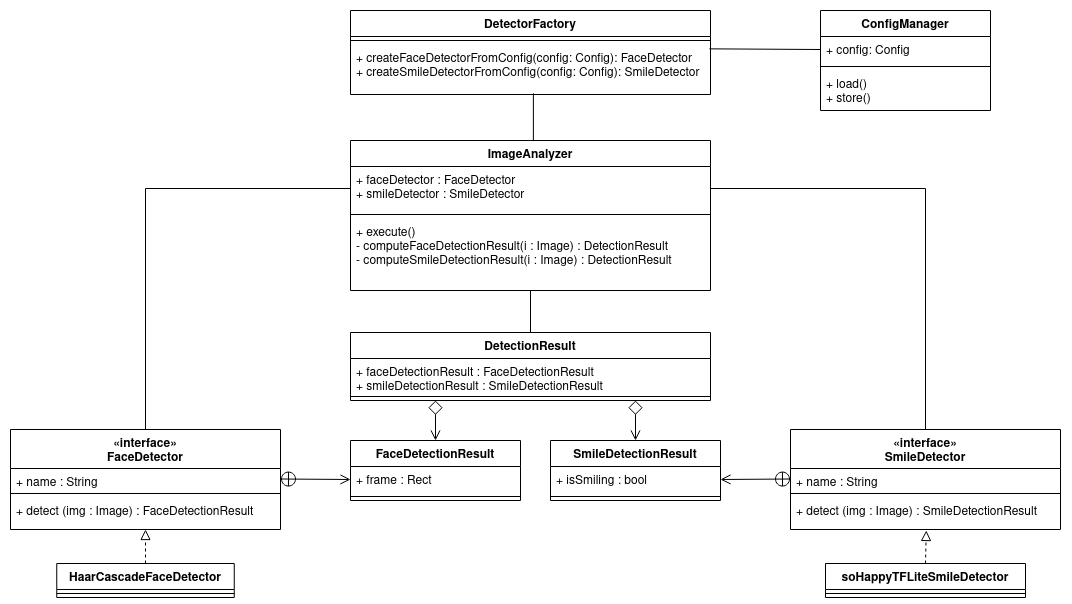

The diagram above was exported from draw.io. Its source (the exported page's mxGraphModel, read from the mxfile embedded in the PNG):
<mxGraphModel dx="1910" dy="1033" grid="1" gridSize="10" guides="1" tooltips="1" connect="1" arrows="1" fold="1" page="1" pageScale="1" pageWidth="850" pageHeight="1100" math="0" shadow="0" extFonts="Roboto^https://fonts.googleapis.com/css?family=Roboto">
  <root>
    <mxCell id="0" />
    <mxCell id="1" parent="0" />
    <mxCell id="fwn6mJb9Df6ZWIKXOtX5-1" value="" style="group" parent="1" vertex="1" connectable="0">
      <mxGeometry x="210" y="90" width="1090" height="730" as="geometry" />
    </mxCell>
    <mxCell id="6v5iR9PS4q2Ta0UuV5UN-26" value="DetectorFactory" style="swimlane;fontStyle=1;align=center;verticalAlign=top;childLayout=stackLayout;horizontal=1;startSize=26;horizontalStack=0;resizeParent=1;resizeParentMax=0;resizeLast=0;collapsible=1;marginBottom=0;fontFamily=Helvetica;fontSize=12;" parent="fwn6mJb9Df6ZWIKXOtX5-1" vertex="1">
      <mxGeometry x="350" y="10" width="360" height="84" as="geometry" />
    </mxCell>
    <mxCell id="6v5iR9PS4q2Ta0UuV5UN-28" value="" style="line;strokeWidth=1;fillColor=none;align=left;verticalAlign=middle;spacingTop=-1;spacingLeft=3;spacingRight=3;rotatable=0;labelPosition=right;points=[];portConstraint=eastwest;fontFamily=Helvetica;fontSize=12;" parent="6v5iR9PS4q2Ta0UuV5UN-26" vertex="1">
      <mxGeometry y="26" width="360" height="8" as="geometry" />
    </mxCell>
    <mxCell id="6v5iR9PS4q2Ta0UuV5UN-29" value="+ createFaceDetectorFromConfig(config: Config): FaceDetector&#10;+ createSmileDetectorFromConfig(config: Config): SmileDetector" style="text;strokeColor=none;fillColor=none;align=left;verticalAlign=top;spacingLeft=4;spacingRight=4;overflow=hidden;rotatable=0;points=[[0,0.5],[1,0.5]];portConstraint=eastwest;fontFamily=Helvetica;fontSize=12;" parent="6v5iR9PS4q2Ta0UuV5UN-26" vertex="1">
      <mxGeometry y="34" width="360" height="50" as="geometry" />
    </mxCell>
    <mxCell id="6v5iR9PS4q2Ta0UuV5UN-35" value="ConfigManager" style="swimlane;fontStyle=1;align=center;verticalAlign=top;childLayout=stackLayout;horizontal=1;startSize=26;horizontalStack=0;resizeParent=1;resizeParentMax=0;resizeLast=0;collapsible=1;marginBottom=0;fontFamily=Helvetica;fontSize=12;" parent="fwn6mJb9Df6ZWIKXOtX5-1" vertex="1">
      <mxGeometry x="820" y="10" width="170" height="100" as="geometry" />
    </mxCell>
    <mxCell id="6v5iR9PS4q2Ta0UuV5UN-36" value="+ config: Config" style="text;strokeColor=none;fillColor=none;align=left;verticalAlign=top;spacingLeft=4;spacingRight=4;overflow=hidden;rotatable=0;points=[[0,0.5],[1,0.5]];portConstraint=eastwest;fontFamily=Helvetica;fontSize=12;" parent="6v5iR9PS4q2Ta0UuV5UN-35" vertex="1">
      <mxGeometry y="26" width="170" height="26" as="geometry" />
    </mxCell>
    <mxCell id="6v5iR9PS4q2Ta0UuV5UN-37" value="" style="line;strokeWidth=1;fillColor=none;align=left;verticalAlign=middle;spacingTop=-1;spacingLeft=3;spacingRight=3;rotatable=0;labelPosition=right;points=[];portConstraint=eastwest;fontFamily=Helvetica;fontSize=12;" parent="6v5iR9PS4q2Ta0UuV5UN-35" vertex="1">
      <mxGeometry y="52" width="170" height="8" as="geometry" />
    </mxCell>
    <mxCell id="6v5iR9PS4q2Ta0UuV5UN-38" value="+ load()&#10;+ store()&#10;" style="text;strokeColor=none;fillColor=none;align=left;verticalAlign=top;spacingLeft=4;spacingRight=4;overflow=hidden;rotatable=0;points=[[0,0.5],[1,0.5]];portConstraint=eastwest;fontFamily=Helvetica;fontSize=12;" parent="6v5iR9PS4q2Ta0UuV5UN-35" vertex="1">
      <mxGeometry y="60" width="170" height="40" as="geometry" />
    </mxCell>
    <mxCell id="pVTJf4vT-bK1PxTa1vtC-9" value="ImageAnalyzer" style="swimlane;fontStyle=1;align=center;verticalAlign=top;childLayout=stackLayout;horizontal=1;startSize=26;horizontalStack=0;resizeParent=1;resizeParentMax=0;resizeLast=0;collapsible=1;marginBottom=0;fontFamily=Helvetica;fontSize=12;" parent="fwn6mJb9Df6ZWIKXOtX5-1" vertex="1">
      <mxGeometry x="350" y="140" width="360" height="150" as="geometry" />
    </mxCell>
    <mxCell id="pVTJf4vT-bK1PxTa1vtC-10" value="+ faceDetector : FaceDetector&#10;+ smileDetector : SmileDetector&#10;" style="text;strokeColor=none;fillColor=none;align=left;verticalAlign=top;spacingLeft=4;spacingRight=4;overflow=hidden;rotatable=0;points=[[0,0.5],[1,0.5]];portConstraint=eastwest;fontFamily=Helvetica;fontSize=12;" parent="pVTJf4vT-bK1PxTa1vtC-9" vertex="1">
      <mxGeometry y="26" width="360" height="44" as="geometry" />
    </mxCell>
    <mxCell id="pVTJf4vT-bK1PxTa1vtC-11" value="" style="line;strokeWidth=1;fillColor=none;align=left;verticalAlign=middle;spacingTop=-1;spacingLeft=3;spacingRight=3;rotatable=0;labelPosition=right;points=[];portConstraint=eastwest;fontFamily=Helvetica;fontSize=12;" parent="pVTJf4vT-bK1PxTa1vtC-9" vertex="1">
      <mxGeometry y="70" width="360" height="8" as="geometry" />
    </mxCell>
    <mxCell id="pVTJf4vT-bK1PxTa1vtC-12" value="+ execute()&#10;- computeFaceDetectionResult(i : Image) : DetectionResult&#10;- computeSmileDetectionResult(i : Image) : DetectionResult&#10;" style="text;strokeColor=none;fillColor=none;align=left;verticalAlign=top;spacingLeft=4;spacingRight=4;overflow=hidden;rotatable=0;points=[[0,0.5],[1,0.5]];portConstraint=eastwest;fontFamily=Helvetica;fontSize=12;" parent="pVTJf4vT-bK1PxTa1vtC-9" vertex="1">
      <mxGeometry y="78" width="360" height="72" as="geometry" />
    </mxCell>
    <mxCell id="pVTJf4vT-bK1PxTa1vtC-44" value="" style="endArrow=none;html=1;fontFamily=Helvetica;fontSize=12;rounded=0;exitX=0;exitY=0.5;exitDx=0;exitDy=0;entryX=0.5;entryY=0;entryDx=0;entryDy=0;" parent="fwn6mJb9Df6ZWIKXOtX5-1" source="pVTJf4vT-bK1PxTa1vtC-10" target="pVTJf4vT-bK1PxTa1vtC-21" edge="1">
      <mxGeometry width="50" height="50" relative="1" as="geometry">
        <mxPoint x="348" y="239" as="sourcePoint" />
        <mxPoint x="140" y="330" as="targetPoint" />
        <Array as="points">
          <mxPoint x="145" y="188" />
        </Array>
      </mxGeometry>
    </mxCell>
    <mxCell id="pVTJf4vT-bK1PxTa1vtC-48" value="" style="endArrow=none;html=1;fontFamily=Helvetica;fontSize=12;entryX=0.5;entryY=0;entryDx=0;entryDy=0;rounded=0;exitX=1;exitY=0.5;exitDx=0;exitDy=0;" parent="fwn6mJb9Df6ZWIKXOtX5-1" source="pVTJf4vT-bK1PxTa1vtC-10" target="pVTJf4vT-bK1PxTa1vtC-25" edge="1">
      <mxGeometry width="50" height="50" relative="1" as="geometry">
        <mxPoint x="770" y="220" as="sourcePoint" />
        <mxPoint x="720" y="330" as="targetPoint" />
        <Array as="points">
          <mxPoint x="925" y="188" />
        </Array>
      </mxGeometry>
    </mxCell>
    <mxCell id="6v5iR9PS4q2Ta0UuV5UN-8" value="" style="endArrow=open;startArrow=circlePlus;endFill=0;startFill=0;endSize=8;html=1;entryX=0;entryY=0.5;entryDx=0;entryDy=0;exitX=1;exitY=0.5;exitDx=0;exitDy=0;fontFamily=Helvetica;fontSize=12;" parent="fwn6mJb9Df6ZWIKXOtX5-1" edge="1" target="6v5iR9PS4q2Ta0UuV5UN-6" source="pVTJf4vT-bK1PxTa1vtC-22">
      <mxGeometry width="160" relative="1" as="geometry">
        <mxPoint x="300" y="462.82051282051293" as="sourcePoint" />
        <mxPoint x="340" y="462" as="targetPoint" />
      </mxGeometry>
    </mxCell>
    <mxCell id="6v5iR9PS4q2Ta0UuV5UN-5" value="FaceDetectionResult" style="swimlane;fontStyle=1;align=center;verticalAlign=top;childLayout=stackLayout;horizontal=1;startSize=26;horizontalStack=0;resizeParent=1;resizeParentMax=0;resizeLast=0;collapsible=1;marginBottom=0;fontFamily=Helvetica;fontSize=12;" parent="fwn6mJb9Df6ZWIKXOtX5-1" vertex="1">
      <mxGeometry x="350" y="440" width="170" height="60" as="geometry" />
    </mxCell>
    <mxCell id="6v5iR9PS4q2Ta0UuV5UN-6" value="+ frame : Rect" style="text;strokeColor=none;fillColor=none;align=left;verticalAlign=top;spacingLeft=4;spacingRight=4;overflow=hidden;rotatable=0;points=[[0,0.5],[1,0.5]];portConstraint=eastwest;fontFamily=Helvetica;fontSize=12;" parent="6v5iR9PS4q2Ta0UuV5UN-5" vertex="1">
      <mxGeometry y="26" width="170" height="26" as="geometry" />
    </mxCell>
    <mxCell id="6v5iR9PS4q2Ta0UuV5UN-7" value="" style="line;strokeWidth=1;fillColor=none;align=left;verticalAlign=middle;spacingTop=-1;spacingLeft=3;spacingRight=3;rotatable=0;labelPosition=right;points=[];portConstraint=eastwest;fontFamily=Helvetica;fontSize=12;" parent="6v5iR9PS4q2Ta0UuV5UN-5" vertex="1">
      <mxGeometry y="52" width="170" height="8" as="geometry" />
    </mxCell>
    <mxCell id="pVTJf4vT-bK1PxTa1vtC-13" value="SmileDetectionResult" style="swimlane;fontStyle=1;align=center;verticalAlign=top;childLayout=stackLayout;horizontal=1;startSize=26;horizontalStack=0;resizeParent=1;resizeParentMax=0;resizeLast=0;collapsible=1;marginBottom=0;fontFamily=Helvetica;fontSize=12;" parent="fwn6mJb9Df6ZWIKXOtX5-1" vertex="1">
      <mxGeometry x="550" y="440" width="170" height="60" as="geometry" />
    </mxCell>
    <mxCell id="pVTJf4vT-bK1PxTa1vtC-14" value="+ isSmiling : bool" style="text;strokeColor=none;fillColor=none;align=left;verticalAlign=top;spacingLeft=4;spacingRight=4;overflow=hidden;rotatable=0;points=[[0,0.5],[1,0.5]];portConstraint=eastwest;fontFamily=Helvetica;fontSize=12;" parent="pVTJf4vT-bK1PxTa1vtC-13" vertex="1">
      <mxGeometry y="26" width="170" height="26" as="geometry" />
    </mxCell>
    <mxCell id="pVTJf4vT-bK1PxTa1vtC-15" value="" style="line;strokeWidth=1;fillColor=none;align=left;verticalAlign=middle;spacingTop=-1;spacingLeft=3;spacingRight=3;rotatable=0;labelPosition=right;points=[];portConstraint=eastwest;fontFamily=Helvetica;fontSize=12;" parent="pVTJf4vT-bK1PxTa1vtC-13" vertex="1">
      <mxGeometry y="52" width="170" height="8" as="geometry" />
    </mxCell>
    <mxCell id="pVTJf4vT-bK1PxTa1vtC-25" value="«interface»&#10;SmileDetector" style="swimlane;fontStyle=1;align=center;verticalAlign=top;childLayout=stackLayout;horizontal=1;startSize=39;horizontalStack=0;resizeParent=1;resizeParentMax=0;resizeLast=0;collapsible=1;marginBottom=0;fontFamily=Helvetica;fontSize=12;" parent="fwn6mJb9Df6ZWIKXOtX5-1" vertex="1">
      <mxGeometry x="790" y="429" width="270" height="100" as="geometry" />
    </mxCell>
    <mxCell id="pVTJf4vT-bK1PxTa1vtC-26" value="+ name : String" style="text;strokeColor=none;fillColor=none;align=left;verticalAlign=top;spacingLeft=4;spacingRight=4;overflow=hidden;rotatable=0;points=[[0,0.5],[1,0.5]];portConstraint=eastwest;fontFamily=Helvetica;fontSize=12;" parent="pVTJf4vT-bK1PxTa1vtC-25" vertex="1">
      <mxGeometry y="39" width="270" height="21" as="geometry" />
    </mxCell>
    <mxCell id="pVTJf4vT-bK1PxTa1vtC-27" value="" style="line;strokeWidth=1;fillColor=none;align=left;verticalAlign=middle;spacingTop=-1;spacingLeft=3;spacingRight=3;rotatable=0;labelPosition=right;points=[];portConstraint=eastwest;fontFamily=Helvetica;fontSize=12;" parent="pVTJf4vT-bK1PxTa1vtC-25" vertex="1">
      <mxGeometry y="60" width="270" height="8" as="geometry" />
    </mxCell>
    <mxCell id="pVTJf4vT-bK1PxTa1vtC-28" value="+ detect (img : Image) : SmileDetectionResult" style="text;strokeColor=none;fillColor=none;align=left;verticalAlign=top;spacingLeft=4;spacingRight=4;overflow=hidden;rotatable=0;points=[[0,0.5],[1,0.5]];portConstraint=eastwest;fontFamily=Helvetica;fontSize=12;" parent="pVTJf4vT-bK1PxTa1vtC-25" vertex="1">
      <mxGeometry y="68" width="270" height="32" as="geometry" />
    </mxCell>
    <mxCell id="pVTJf4vT-bK1PxTa1vtC-33" value="soHappyTFLiteSmileDetector" style="swimlane;fontStyle=1;align=center;verticalAlign=top;childLayout=stackLayout;horizontal=1;startSize=26;horizontalStack=0;resizeParent=1;resizeParentMax=0;resizeLast=0;collapsible=1;marginBottom=0;fontFamily=Helvetica;fontSize=12;" parent="fwn6mJb9Df6ZWIKXOtX5-1" vertex="1">
      <mxGeometry x="825" y="563" width="200" height="34" as="geometry" />
    </mxCell>
    <mxCell id="pVTJf4vT-bK1PxTa1vtC-34" value="" style="line;strokeWidth=1;fillColor=none;align=left;verticalAlign=middle;spacingTop=-1;spacingLeft=3;spacingRight=3;rotatable=0;labelPosition=right;points=[];portConstraint=eastwest;fontFamily=Helvetica;fontSize=12;" parent="pVTJf4vT-bK1PxTa1vtC-33" vertex="1">
      <mxGeometry y="26" width="200" height="8" as="geometry" />
    </mxCell>
    <mxCell id="pVTJf4vT-bK1PxTa1vtC-29" value="HaarCascadeFaceDetector" style="swimlane;fontStyle=1;align=center;verticalAlign=top;childLayout=stackLayout;horizontal=1;startSize=26;horizontalStack=0;resizeParent=1;resizeParentMax=0;resizeLast=0;collapsible=1;marginBottom=0;fontFamily=Helvetica;fontSize=12;" parent="fwn6mJb9Df6ZWIKXOtX5-1" vertex="1">
      <mxGeometry x="56.25" y="563" width="177.5" height="34" as="geometry" />
    </mxCell>
    <mxCell id="pVTJf4vT-bK1PxTa1vtC-31" value="" style="line;strokeWidth=1;fillColor=none;align=left;verticalAlign=middle;spacingTop=-1;spacingLeft=3;spacingRight=3;rotatable=0;labelPosition=right;points=[];portConstraint=eastwest;fontFamily=Helvetica;fontSize=12;" parent="pVTJf4vT-bK1PxTa1vtC-29" vertex="1">
      <mxGeometry y="26" width="177.5" height="8" as="geometry" />
    </mxCell>
    <mxCell id="pVTJf4vT-bK1PxTa1vtC-21" value="«interface»&#10;FaceDetector" style="swimlane;fontStyle=1;align=center;verticalAlign=top;childLayout=stackLayout;horizontal=1;startSize=39;horizontalStack=0;resizeParent=1;resizeParentMax=0;resizeLast=0;collapsible=1;marginBottom=0;fontFamily=Helvetica;fontSize=12;" parent="fwn6mJb9Df6ZWIKXOtX5-1" vertex="1">
      <mxGeometry x="10" y="429" width="270" height="100" as="geometry" />
    </mxCell>
    <mxCell id="pVTJf4vT-bK1PxTa1vtC-22" value="+ name : String" style="text;strokeColor=none;fillColor=none;align=left;verticalAlign=top;spacingLeft=4;spacingRight=4;overflow=hidden;rotatable=0;points=[[0,0.5],[1,0.5]];portConstraint=eastwest;fontFamily=Helvetica;fontSize=12;" parent="pVTJf4vT-bK1PxTa1vtC-21" vertex="1">
      <mxGeometry y="39" width="270" height="21" as="geometry" />
    </mxCell>
    <mxCell id="pVTJf4vT-bK1PxTa1vtC-23" value="" style="line;strokeWidth=1;fillColor=none;align=left;verticalAlign=middle;spacingTop=-1;spacingLeft=3;spacingRight=3;rotatable=0;labelPosition=right;points=[];portConstraint=eastwest;fontFamily=Helvetica;fontSize=12;" parent="pVTJf4vT-bK1PxTa1vtC-21" vertex="1">
      <mxGeometry y="60" width="270" height="8" as="geometry" />
    </mxCell>
    <mxCell id="pVTJf4vT-bK1PxTa1vtC-24" value="+ detect (img : Image) : FaceDetectionResult&#10;" style="text;strokeColor=none;fillColor=none;align=left;verticalAlign=top;spacingLeft=4;spacingRight=4;overflow=hidden;rotatable=0;points=[[0,0.5],[1,0.5]];portConstraint=eastwest;fontFamily=Helvetica;fontSize=12;" parent="pVTJf4vT-bK1PxTa1vtC-21" vertex="1">
      <mxGeometry y="68" width="270" height="32" as="geometry" />
    </mxCell>
    <mxCell id="6v5iR9PS4q2Ta0UuV5UN-11" value="DetectionResult" style="swimlane;fontStyle=1;align=center;verticalAlign=top;childLayout=stackLayout;horizontal=1;startSize=26;horizontalStack=0;resizeParent=1;resizeParentMax=0;resizeLast=0;collapsible=1;marginBottom=0;fontFamily=Helvetica;fontSize=12;" parent="fwn6mJb9Df6ZWIKXOtX5-1" vertex="1">
      <mxGeometry x="350" y="332" width="360" height="68" as="geometry" />
    </mxCell>
    <mxCell id="6v5iR9PS4q2Ta0UuV5UN-12" value="+ faceDetectionResult : FaceDetectionResult&#10;+ smileDetectionResult : SmileDetectionResult&#10;" style="text;strokeColor=none;fillColor=none;align=left;verticalAlign=top;spacingLeft=4;spacingRight=4;overflow=hidden;rotatable=0;points=[[0,0.5],[1,0.5]];portConstraint=eastwest;fontFamily=Helvetica;fontSize=12;" parent="6v5iR9PS4q2Ta0UuV5UN-11" vertex="1">
      <mxGeometry y="26" width="360" height="34" as="geometry" />
    </mxCell>
    <mxCell id="6v5iR9PS4q2Ta0UuV5UN-13" value="" style="line;strokeWidth=1;fillColor=none;align=left;verticalAlign=middle;spacingTop=-1;spacingLeft=3;spacingRight=3;rotatable=0;labelPosition=right;points=[];portConstraint=eastwest;fontFamily=Helvetica;fontSize=12;" parent="6v5iR9PS4q2Ta0UuV5UN-11" vertex="1">
      <mxGeometry y="60" width="360" height="8" as="geometry" />
    </mxCell>
    <mxCell id="6v5iR9PS4q2Ta0UuV5UN-9" value="" style="endArrow=open;startArrow=circlePlus;endFill=0;startFill=0;endSize=8;html=1;entryX=1;entryY=0.5;entryDx=0;entryDy=0;exitX=0;exitY=0.5;exitDx=0;exitDy=0;fontFamily=Helvetica;fontSize=12;" parent="fwn6mJb9Df6ZWIKXOtX5-1" source="pVTJf4vT-bK1PxTa1vtC-26" target="pVTJf4vT-bK1PxTa1vtC-14" edge="1">
      <mxGeometry width="160" relative="1" as="geometry">
        <mxPoint x="750" y="542" as="sourcePoint" />
        <mxPoint x="778" y="502" as="targetPoint" />
      </mxGeometry>
    </mxCell>
    <mxCell id="6v5iR9PS4q2Ta0UuV5UN-21" value="" style="endArrow=none;html=1;entryX=0.5;entryY=1;entryDx=0;entryDy=0;exitX=0.5;exitY=0;exitDx=0;exitDy=0;fontFamily=Helvetica;fontSize=12;" parent="fwn6mJb9Df6ZWIKXOtX5-1" source="6v5iR9PS4q2Ta0UuV5UN-11" target="pVTJf4vT-bK1PxTa1vtC-9" edge="1">
      <mxGeometry width="50" height="50" relative="1" as="geometry">
        <mxPoint x="380" y="660" as="sourcePoint" />
        <mxPoint x="430" y="610" as="targetPoint" />
      </mxGeometry>
    </mxCell>
    <mxCell id="pVTJf4vT-bK1PxTa1vtC-50" value="" style="endArrow=block;html=1;fontFamily=Helvetica;fontSize=12;entryX=0.5;entryY=1;entryDx=0;entryDy=0;exitX=0.5;exitY=0;exitDx=0;exitDy=0;endFill=0;dashed=1;endSize=8;" parent="fwn6mJb9Df6ZWIKXOtX5-1" source="pVTJf4vT-bK1PxTa1vtC-29" target="pVTJf4vT-bK1PxTa1vtC-21" edge="1">
      <mxGeometry width="50" height="50" relative="1" as="geometry">
        <mxPoint x="140" y="572" as="sourcePoint" />
        <mxPoint x="190" y="522" as="targetPoint" />
      </mxGeometry>
    </mxCell>
    <mxCell id="pVTJf4vT-bK1PxTa1vtC-51" value="" style="endArrow=block;html=1;fontFamily=Helvetica;fontSize=12;entryX=0.503;entryY=1.031;entryDx=0;entryDy=0;exitX=0.5;exitY=0;exitDx=0;exitDy=0;endFill=0;dashed=1;entryPerimeter=0;startSize=6;endSize=8;" parent="fwn6mJb9Df6ZWIKXOtX5-1" source="pVTJf4vT-bK1PxTa1vtC-33" target="pVTJf4vT-bK1PxTa1vtC-28" edge="1">
      <mxGeometry width="50" height="50" relative="1" as="geometry">
        <mxPoint x="200" y="576" as="sourcePoint" />
        <mxPoint x="200" y="523" as="targetPoint" />
      </mxGeometry>
    </mxCell>
    <mxCell id="OJuUGhY6iR7_SPjFRvsB-2" value="" style="endArrow=none;html=1;exitX=0.508;exitY=0.004;exitDx=0;exitDy=0;exitPerimeter=0;entryX=0.508;entryY=0.976;entryDx=0;entryDy=0;entryPerimeter=0;fontFamily=Helvetica;fontSize=12;" edge="1" parent="fwn6mJb9Df6ZWIKXOtX5-1" source="pVTJf4vT-bK1PxTa1vtC-9" target="6v5iR9PS4q2Ta0UuV5UN-29">
      <mxGeometry width="50" height="50" relative="1" as="geometry">
        <mxPoint x="570" y="132" as="sourcePoint" />
        <mxPoint x="570" y="110" as="targetPoint" />
      </mxGeometry>
    </mxCell>
    <mxCell id="6v5iR9PS4q2Ta0UuV5UN-46" value="" style="endArrow=none;html=1;entryX=0;entryY=0.5;entryDx=0;entryDy=0;exitX=0.997;exitY=0.087;exitDx=0;exitDy=0;exitPerimeter=0;fontFamily=Helvetica;fontSize=12;" parent="fwn6mJb9Df6ZWIKXOtX5-1" source="6v5iR9PS4q2Ta0UuV5UN-29" target="6v5iR9PS4q2Ta0UuV5UN-36" edge="1">
      <mxGeometry width="50" height="50" relative="1" as="geometry">
        <mxPoint x="710" y="49" as="sourcePoint" />
        <mxPoint x="786" y="66" as="targetPoint" />
      </mxGeometry>
    </mxCell>
    <mxCell id="OJuUGhY6iR7_SPjFRvsB-5" value="" style="endArrow=open;html=1;entryX=0.5;entryY=0;entryDx=0;entryDy=0;endSize=8;startSize=12;rounded=0;startArrow=diamond;startFill=0;endFill=0;fontFamily=Helvetica;fontSize=12;" edge="1" parent="fwn6mJb9Df6ZWIKXOtX5-1" target="6v5iR9PS4q2Ta0UuV5UN-5">
      <mxGeometry width="50" height="50" relative="1" as="geometry">
        <mxPoint x="435" y="400" as="sourcePoint" />
        <mxPoint x="350" y="440" as="targetPoint" />
      </mxGeometry>
    </mxCell>
    <mxCell id="OJuUGhY6iR7_SPjFRvsB-6" value="" style="endArrow=open;html=1;entryX=0.5;entryY=0;entryDx=0;entryDy=0;endSize=8;startSize=12;rounded=0;startArrow=diamond;startFill=0;endFill=0;fontFamily=Helvetica;fontSize=12;" edge="1" parent="fwn6mJb9Df6ZWIKXOtX5-1" target="pVTJf4vT-bK1PxTa1vtC-13">
      <mxGeometry width="50" height="50" relative="1" as="geometry">
        <mxPoint x="635" y="400" as="sourcePoint" />
        <mxPoint x="636.25" y="440" as="targetPoint" />
      </mxGeometry>
    </mxCell>
  </root>
</mxGraphModel>